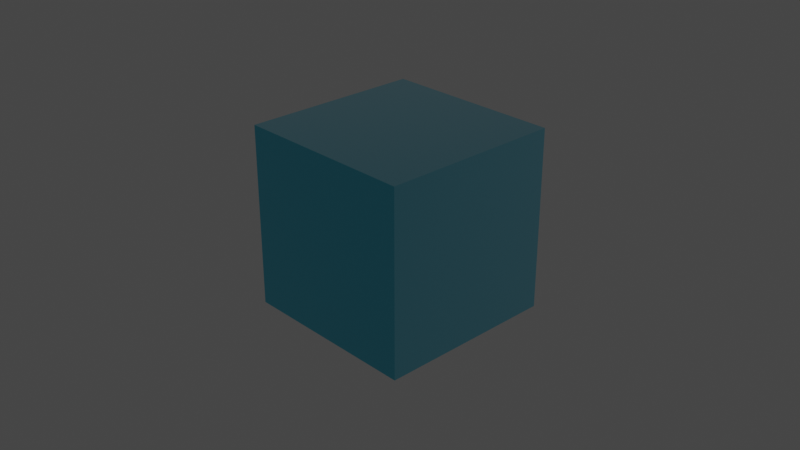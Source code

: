# Source: material.blend  (saved by Blender 3.4.6; exported with 4.5.12 LTS)
import bpy
from mathutils import Matrix  # noqa: F401  (used for matrix-valued properties, if any)

bpy.ops.wm.read_factory_settings(use_empty=True)
scene = bpy.context.scene
scene.name = 'Scene'

# ---- collections
col_collection = bpy.data.collections.new('Collection'); scene.collection.children.link(col_collection)

# ---- materials (node trees are filled in below, after node groups)
mat_material = bpy.data.materials.new('Material')
mat_material.alpha_threshold = 0.0
mat_material.use_transparent_shadow = False
mat_material.roughness = 0.5
mat_material.line_color = (0.0, 0.0, 0.0, 1.0)

# ---- material node trees
mat_material.use_nodes = True; mat_material.node_tree.nodes.clear()
_N = mat_material.node_tree.nodes; _L = mat_material.node_tree.links
n0 = _N.new('ShaderNodeOutputMaterial'); n0.name = 'Material Output'; n0.location = (300, 300)
n1 = _N.new('ShaderNodeBsdfPrincipled'); n1.name = 'Principled BSDF'; n1.location = (10, 300)
n1.distribution = 'GGX'
n1.subsurface_method = 'RANDOM_WALK_SKIN'
n1.inputs[0].default_value = (0.08811, 0.6025, 0.8, 1.0)
n1.inputs[1].default_value = 1.0
n1.inputs[2].default_value = 0.0
n1.inputs[3].default_value = 0.0
n1.inputs[9].default_value = (0.0, 0.2, 0.1)
n1.inputs[11].default_value = 1.01
n1.inputs[15].default_value = 1.0
n1.inputs[18].default_value = 1.0
n1.inputs[20].default_value = 0.0
n1.inputs[24].default_value = 0.2
n1.inputs[27].default_value = (0.0, 0.0, 0.0, 1.0)
n1.inputs[28].default_value = 1.0
n2 = _N.new('ShaderNodeTexImage'); n2.name = 'Image Texture'; n2.location = (-336, 238)
_L.new(n1.outputs[0], n0.inputs[0])
n0.is_active_output = True

# ---- world
world_world = bpy.data.worlds.new('World'); scene.world = world_world
world_world.use_nodes = True; world_world.node_tree.nodes.clear()
_N = world_world.node_tree.nodes; _L = world_world.node_tree.links
n0 = _N.new('ShaderNodeOutputWorld'); n0.name = 'World Output'; n0.location = (300, 300)
n1 = _N.new('ShaderNodeBackground'); n1.name = 'Background'; n1.location = (10, 300)
n1.inputs[0].default_value = (0.05088, 0.05088, 0.05088, 1.0)
_L.new(n1.outputs[0], n0.inputs[0])
n0.is_active_output = True
world_world.color = (0.05088, 0.05088, 0.05088)
world_world.use_sun_shadow = False
world_world.sun_shadow_jitter_overblur = 0.0

# ---- cameras
cam_camera = bpy.data.cameras.new('Camera')
cam_camera.clip_end = 100.0
cam_camera.ortho_scale = 7.314

# ---- lights
light_light = bpy.data.lights.new('Light', 'POINT')
light_light.transmission_factor = 0.0
light_light.energy = 1000.0
light_light.shadow_soft_size = 0.1
light_light.shadow_maximum_resolution = 0.006
light_light.use_absolute_resolution = True

# ---- meshes
me_cube = bpy.data.meshes.new('Cube')
me_cube.from_pydata([(1.0, 1.0, 1.0), (1.0, 1.0, -1.0), (1.0, -1.0, 1.0), (1.0, -1.0, -1.0), (-1.0, 1.0, 1.0), (-1.0, 1.0, -1.0), (-1.0, -1.0, 1.0), (-1.0, -1.0, -1.0)], [], [(0, 4, 6, 2), (3, 2, 6, 7), (7, 6, 4, 5), (5, 1, 3, 7), (1, 0, 2, 3), (5, 4, 0, 1)])
_uv = me_cube.uv_layers.new(name='UVMap')
_uv.uv.foreach_set('vector', [0.625, 0.5, 0.875, 0.5, 0.875, 0.75, 0.625, 0.75, 0.375, 0.75, 0.625, 0.75, 0.625, 1.0, 0.375, 1.0, 0.375, 0.0, 0.625, 0.0, 0.625, 0.25, 0.375, 0.25, 0.125, 0.5, 0.375, 0.5, 0.375, 0.75, 0.125, 0.75, 0.375, 0.5, 0.625, 0.5, 0.625, 0.75, 0.375, 0.75, 0.375, 0.25, 0.625, 0.25, 0.625, 0.5, 0.375, 0.5])
me_cube.materials.append(mat_material)
me_cube.use_mirror_vertex_groups = False
me_cube.update()

# ---- objects
ob_cube = bpy.data.objects.new('Cube', me_cube)
ob_light = bpy.data.objects.new('Light', light_light)
ob_camera = bpy.data.objects.new('Camera', cam_camera)

# ---- transforms, parenting, visibility, modifiers, constraints
ob_cube.location = (0.0, 0.0, 0.0)
ob_cube.lock_rotations_4d = False
ob_cube.empty_display_type = 'ARROWS'
ob_cube.lineart.crease_threshold = 0.0
ob_light.location = (4.076, 1.005, 5.904)
ob_light.rotation_euler = (0.6503, 0.05522, 1.866)
ob_light.lock_rotations_4d = False
ob_light.empty_display_type = 'ARROWS'
ob_light.color = (0.0, 0.0, 0.0, 0.0)
ob_light.lineart.crease_threshold = 0.0
ob_camera.location = (7.359, -6.926, 4.958)
ob_camera.rotation_euler = (1.109, 0.0, 0.8149)
ob_camera.lock_rotations_4d = False
ob_camera.empty_display_type = 'ARROWS'
ob_camera.color = (0.0, 0.0, 0.0, 0.0)
ob_camera.display_type = 'WIRE'
ob_camera.lineart.crease_threshold = 0.0

# ---- collection membership
col_collection.objects.link(ob_cube)
col_collection.objects.link(ob_light)
col_collection.objects.link(ob_camera)

# ---- scene / render settings (as saved in the file)
scene.camera = ob_camera
scene.frame_start = 1; scene.frame_end = 250; scene.frame_set(1)
scene.render.engine = 'BLENDER_EEVEE_NEXT'
scene.cycles.sampling_pattern = 'TABULATED_SOBOL'
scene.cycles.use_light_tree = False
scene.view_settings.view_transform = 'Filmic'
bpy.context.view_layer.update()
